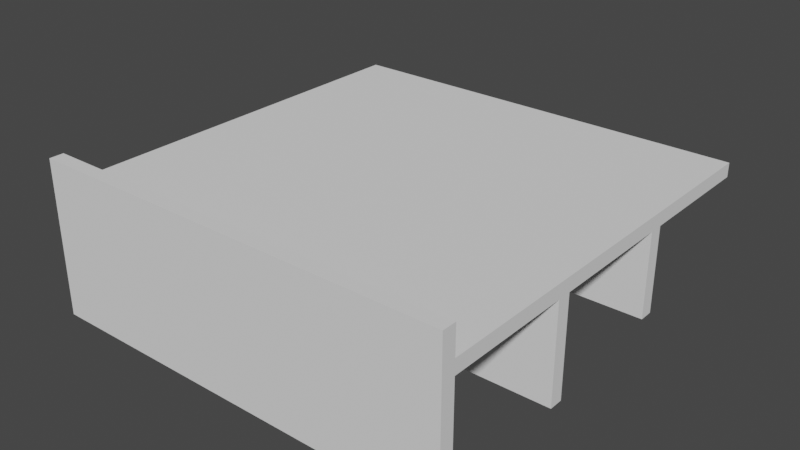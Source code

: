 # Source: merch_counter.blend  (saved by Blender 3.4.6; exported with 4.5.12 LTS)
import bpy
from mathutils import Matrix  # noqa: F401  (used for matrix-valued properties, if any)

bpy.ops.wm.read_factory_settings(use_empty=True)
scene = bpy.context.scene
scene.name = 'Scene'

# ---- collections
col_collection = bpy.data.collections.new('Collection'); scene.collection.children.link(col_collection)

# ---- world
world_world = bpy.data.worlds.new('World'); scene.world = world_world
world_world.use_nodes = True; world_world.node_tree.nodes.clear()
_N = world_world.node_tree.nodes; _L = world_world.node_tree.links
n0 = _N.new('ShaderNodeOutputWorld'); n0.name = 'World Output'; n0.location = (300, 300)
n1 = _N.new('ShaderNodeBackground'); n1.name = 'Background'; n1.location = (10, 300)
n1.inputs[0].default_value = (0.05088, 0.05088, 0.05088, 1.0)
_L.new(n1.outputs[0], n0.inputs[0])
n0.is_active_output = True
world_world.color = (0.05088, 0.05088, 0.05088)
world_world.use_sun_shadow = False
world_world.sun_shadow_jitter_overblur = 0.0

# ---- meshes
me_cube_009 = bpy.data.meshes.new('Cube.009')
me_cube_009.from_pydata([(-1.5, -1.118e-08, -0.8), (-1.5, -1.118e-08, 1.118e-08), (-1.5, 0.1, -0.8), (-1.5, 0.1, 1.118e-08), (1.5, -1.118e-08, -0.8), (1.5, -1.118e-08, 1.118e-08), (1.5, 0.1, -0.8), (1.5, 0.1, 1.118e-08), (-1.5, -1.118e-08, 0.1), (-1.5, 0.1, 0.1), (1.5, -1.118e-08, 0.1), (1.5, 0.1, 0.1), (-1.5, -1.118e-08, 0.3), (-1.5, 0.1, 0.3), (1.5, -1.118e-08, 0.3), (1.5, 0.1, 0.3), (-1.5, 1.0, 1.118e-08), (1.5, 1.0, 1.118e-08), (-1.5, 1.0, 0.1), (1.5, 1.0, 0.1), (-1.5, 1.1, 1.118e-08), (1.5, 1.1, 1.118e-08), (-1.5, 1.1, 0.1), (1.5, 1.1, 0.1), (-1.5, 2.0, 1.118e-08), (1.5, 2.0, 1.118e-08), (-1.5, 2.0, 0.1), (1.5, 2.0, 0.1), (-1.5, 2.1, 1.118e-08), (1.5, 2.1, 1.118e-08), (-1.5, 2.1, 0.1), (1.5, 2.1, 0.1), (-1.5, 3.0, 1.118e-08), (1.5, 3.0, 1.118e-08), (-1.5, 3.0, 0.1), (1.5, 3.0, 0.1), (-1.5, 1.0, -0.7), (1.5, 1.0, -0.7), (-1.5, 1.1, -0.7), (1.5, 1.1, -0.7), (-1.5, 2.0, -0.6), (1.5, 2.0, -0.6), (-1.5, 2.1, -0.6), (1.5, 2.1, -0.6)], [], [(0, 1, 3, 2), (2, 3, 7, 6), (6, 7, 5, 4), (4, 5, 1, 0), (2, 6, 4, 0), (5, 7, 11, 10), (8, 10, 14, 12), (3, 1, 8, 9), (1, 5, 10, 8), (7, 3, 16, 17), (15, 13, 12, 14), (11, 9, 13, 15), (10, 11, 15, 14), (9, 8, 12, 13), (16, 18, 22, 20), (11, 7, 17, 19), (3, 9, 18, 16), (9, 11, 19, 18), (23, 21, 25, 27), (18, 19, 23, 22), (19, 17, 21, 23), (20, 21, 39, 38), (25, 24, 40, 41), (21, 20, 24, 25), (20, 22, 26, 24), (22, 23, 27, 26), (28, 30, 34, 32), (24, 26, 30, 28), (26, 27, 31, 30), (27, 25, 29, 31), (33, 32, 34, 35), (30, 31, 35, 34), (31, 29, 33, 35), (29, 28, 32, 33), (37, 36, 38, 39), (41, 40, 42, 43), (24, 28, 42, 40), (21, 17, 37, 39), (28, 29, 43, 42), (16, 20, 38, 36), (17, 16, 36, 37), (29, 25, 41, 43)])
_uv = me_cube_009.uv_layers.new(name='UVMap')
_uv.uv.foreach_set('vector', [0.375, 0.0, 0.625, 0.0, 0.625, 0.25, 0.375, 0.25, 0.375, 0.25, 0.625, 0.25, 0.625, 0.5, 0.375, 0.5, 0.375, 0.5, 0.625, 0.5, 0.625, 0.75, 0.375, 0.75, 0.375, 0.75, 0.625, 0.75, 0.625, 1.0, 0.375, 1.0, 0.125, 0.5, 0.375, 0.5, 0.375, 0.75, 0.125, 0.75, 0.625, 0.75, 0.625, 0.5, 0.625, 0.5, 0.625, 0.75, 0.625, 1.0, 0.625, 0.75, 0.625, 0.75, 0.625, 1.0, 0.625, 0.25, 0.625, 0.0, 0.625, 0.0, 0.625, 0.25, 0.625, 1.0, 0.625, 0.75, 0.625, 0.75, 0.625, 1.0, 0.625, 0.5, 0.625, 0.25, 0.625, 0.25, 0.625, 0.5, 0.625, 0.5, 0.875, 0.5, 0.875, 0.75, 0.625, 0.75, 0.625, 0.5, 0.625, 0.25, 0.625, 0.25, 0.625, 0.5, 0.625, 0.75, 0.625, 0.5, 0.625, 0.5, 0.625, 0.75, 0.625, 0.25, 0.625, 0.0, 0.625, 0.0, 0.625, 0.25, 0.625, 0.25, 0.625, 0.25, 0.625, 0.25, 0.625, 0.25, 0.625, 0.5, 0.625, 0.5, 0.625, 0.5, 0.625, 0.5, 0.625, 0.25, 0.625, 0.25, 0.625, 0.25, 0.625, 0.25, 0.625, 0.25, 0.625, 0.5, 0.625, 0.5, 0.625, 0.25, 0.625, 0.5, 0.625, 0.5, 0.625, 0.5, 0.625, 0.5, 0.625, 0.25, 0.625, 0.5, 0.625, 0.5, 0.625, 0.25, 0.625, 0.5, 0.625, 0.5, 0.625, 0.5, 0.625, 0.5, 0.625, 0.25, 0.625, 0.5, 0.625, 0.5, 0.625, 0.25, 0.625, 0.5, 0.625, 0.25, 0.625, 0.25, 0.625, 0.5, 0.625, 0.5, 0.625, 0.25, 0.625, 0.25, 0.625, 0.5, 0.625, 0.25, 0.625, 0.25, 0.625, 0.25, 0.625, 0.25, 0.625, 0.25, 0.625, 0.5, 0.625, 0.5, 0.625, 0.25, 0.625, 0.25, 0.625, 0.25, 0.625, 0.25, 0.625, 0.25, 0.625, 0.25, 0.625, 0.25, 0.625, 0.25, 0.625, 0.25, 0.625, 0.25, 0.625, 0.5, 0.625, 0.5, 0.625, 0.25, 0.625, 0.5, 0.625, 0.5, 0.625, 0.5, 0.625, 0.5, 0.625, 0.5, 0.625, 0.25, 0.625, 0.25, 0.625, 0.5, 0.625, 0.25, 0.625, 0.5, 0.625, 0.5, 0.625, 0.25, 0.625, 0.5, 0.625, 0.5, 0.625, 0.5, 0.625, 0.5, 0.625, 0.5, 0.625, 0.25, 0.625, 0.25, 0.625, 0.5, 0.625, 0.5, 0.625, 0.25, 0.625, 0.25, 0.625, 0.5, 0.625, 0.5, 0.625, 0.25, 0.625, 0.25, 0.625, 0.5, 0.625, 0.25, 0.625, 0.25, 0.625, 0.25, 0.625, 0.25, 0.625, 0.5, 0.625, 0.5, 0.625, 0.5, 0.625, 0.5, 0.625, 0.25, 0.625, 0.5, 0.625, 0.5, 0.625, 0.25, 0.625, 0.25, 0.625, 0.25, 0.625, 0.25, 0.625, 0.25, 0.625, 0.5, 0.625, 0.25, 0.625, 0.25, 0.625, 0.5, 0.625, 0.5, 0.625, 0.5, 0.625, 0.5, 0.625, 0.5])
me_cube_009.update()

# ---- objects
ob_cube_005 = bpy.data.objects.new('Cube.005', me_cube_009)

# ---- transforms, parenting, visibility, modifiers, constraints
ob_cube_005.location = (0.0, 0.0, 0.0)

# ---- collection membership
col_collection.objects.link(ob_cube_005)

# ---- scene / render settings (as saved in the file)
scene.frame_start = 1; scene.frame_end = 250; scene.frame_set(1)
scene.render.engine = 'BLENDER_EEVEE_NEXT'
scene.cycles.sampling_pattern = 'TABULATED_SOBOL'
scene.cycles.use_light_tree = False
scene.view_settings.view_transform = 'Filmic'
bpy.context.view_layer.update()

# ---- added for rendering (the .blend has no active camera and no usable light): camera, sun
cam_auto = bpy.data.cameras.new('AutoCamera')
cam_auto.lens = 50.0
cam_auto.sensor_width = 36.0
cam_auto.clip_end = 1000.0
ob_auto_camera = bpy.data.objects.new('AutoCamera', cam_auto)
scene.collection.objects.link(ob_auto_camera)
ob_auto_camera.location = (4.05519, -3.36622, 2.99415)
ob_auto_camera.rotation_euler = (1.09748, -7.21219e-08, 0.694738)
scene.camera = ob_auto_camera
light_auto_sun = bpy.data.lights.new('AutoSun', 'SUN')
light_auto_sun.energy = 3.0
light_auto_sun.angle = 0.0523599
ob_auto_sun = bpy.data.objects.new('AutoSun', light_auto_sun)
scene.collection.objects.link(ob_auto_sun)
ob_auto_sun.rotation_euler = (0.872665, 0.174533, 0.523599)
bpy.context.view_layer.update()

